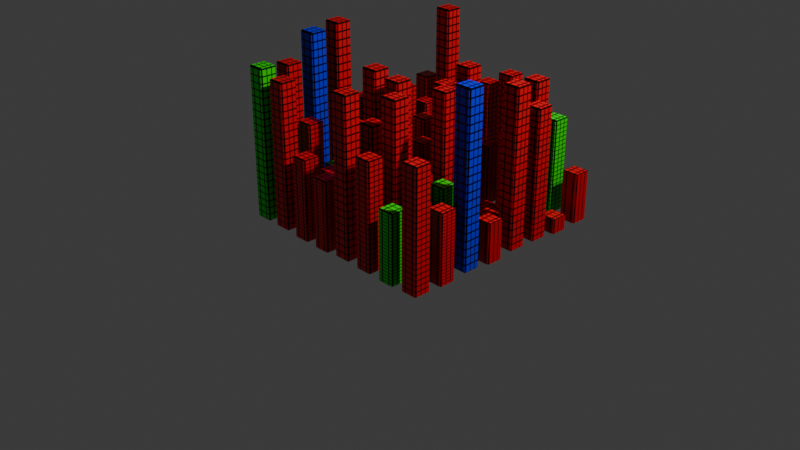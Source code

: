 # Source: Model-14.blend  (saved by Blender 4.4.30; exported with 4.5.12 LTS)
import bpy
from mathutils import Matrix  # noqa: F401  (used for matrix-valued properties, if any)

bpy.ops.wm.read_factory_settings(use_empty=True)
scene = bpy.context.scene
scene.name = 'Scene'

# ---- collections
col_collection = bpy.data.collections.new('Collection'); scene.collection.children.link(col_collection)

# ---- materials (node trees are filled in below, after node groups)
mat_building_window_material = bpy.data.materials.new('Building Window Material')
mat_building_window_material.alpha_threshold = 0.0
mat_building_window_material.roughness = 0.5
mat_building_window_material.line_color = (0.0, 0.0, 0.0, 1.0)

# ---- node groups
ng_building_node = bpy.data.node_groups.new('Building Node', 'GeometryNodeTree')
_s = ng_building_node.interface.new_socket(name='Geometry', in_out='OUTPUT', socket_type='NodeSocketGeometry')
_s = ng_building_node.interface.new_socket(name='Geometry', in_out='INPUT', socket_type='NodeSocketGeometry')
_s = ng_building_node.interface.new_socket(name='z', in_out='INPUT', socket_type='NodeSocketFloat')
_s.min_value = -1e+04
_s.max_value = 1e+04
ng_building_node.is_modifier = True
_N = ng_building_node.nodes; _L = ng_building_node.links
n0 = _N.new('NodeGroupOutput'); n0.name = 'Group Output'; n0.location = (680, 19)
n1 = _N.new('GeometryNodeMeshGrid'); n1.name = 'Grid'; n1.location = (-384, 237)
n1.inputs[0].default_value = 2.1
n1.inputs[1].default_value = 2.2
n1.inputs[2].default_value = 8
n1.inputs[3].default_value = 8
n2 = _N.new('GeometryNodeInstanceOnPoints'); n2.name = 'Instance on Points'; n2.location = (-33, 176)
n3 = _N.new('GeometryNodeMeshCube'); n3.name = 'Cube'; n3.location = (-812, 72)
n4 = _N.new('GeometryNodeExtrudeMesh'); n4.name = 'Extrude Mesh'; n4.location = (-372, 18)
n4.inputs[3].default_value = 0.01
n5 = _N.new('NodeGroupInput'); n5.name = 'Group Input'; n5.location = (-1295, 28)
n6 = _N.new('ShaderNodeCombineXYZ'); n6.name = 'Combine XYZ'; n6.location = (-1005, 73)
n6.inputs[0].default_value = 0.16
n6.inputs[1].default_value = 0.16
n7 = _N.new('GeometryNodeTransform'); n7.name = 'Transform Geometry'; n7.location = (-588, 91)
n8 = _N.new('ShaderNodeMath'); n8.name = 'Math'; n8.location = (-1026, -130)
n8.operation = 'DIVIDE'
n8.inputs[1].default_value = 1.9
n9 = _N.new('ShaderNodeCombineXYZ'); n9.name = 'Combine XYZ.001'; n9.location = (-807, -149)
n9.inputs[0].default_value = 0.16
n9.inputs[1].default_value = 0.16
n10 = _N.new('FunctionNodeRandomValue'); n10.name = 'Random Value'; n10.location = (-1017, -310)
n11 = _N.new('ShaderNodeCombineXYZ'); n11.name = 'Combine XYZ.002'; n11.location = (-731, -328)
n11.inputs[0].default_value = 1.0
n11.inputs[1].default_value = 1.0
n12 = _N.new('GeometryNodeSetMaterial'); n12.name = 'Set Material'; n12.location = (381, 118)
n12.inputs[2].default_value = mat_building_window_material
_L.new(n12.outputs[0], n0.inputs[0])
_L.new(n1.outputs[0], n2.inputs[0])
_L.new(n4.outputs[0], n2.inputs[2])
_L.new(n7.outputs[0], n4.inputs[0])
_L.new(n5.outputs[1], n6.inputs[2])
_L.new(n6.outputs[0], n3.inputs[0])
_L.new(n3.outputs[0], n7.inputs[0])
_L.new(n8.outputs[0], n9.inputs[2])
_L.new(n9.outputs[0], n7.inputs[1])
_L.new(n5.outputs[1], n8.inputs[0])
_L.new(n10.outputs[1], n11.inputs[2])
_L.new(n11.outputs[0], n2.inputs[6])
_L.new(n2.outputs[0], n12.inputs[0])
n0.is_active_output = True

# ---- material node trees
mat_building_window_material.use_nodes = True; mat_building_window_material.node_tree.nodes.clear()
_N = mat_building_window_material.node_tree.nodes; _L = mat_building_window_material.node_tree.links
n0 = _N.new('ShaderNodeOutputMaterial'); n0.name = 'Material Output'; n0.location = (513, 269)
n1 = _N.new('ShaderNodeBsdfPrincipled'); n1.name = 'Principled BSDF'; n1.location = (-362, 32)
n1.inputs[3].default_value = 1.45
n2 = _N.new('ShaderNodeTexVoronoi'); n2.name = 'Voronoi Texture'; n2.location = (-463, 428)
n2.distance = 'CHEBYCHEV'
n2.inputs[2].default_value = 12.0
n2.inputs[8].default_value = 0.0
n3 = _N.new('ShaderNodeMapping'); n3.name = 'Mapping'; n3.location = (-695, 425)
n3.inputs[3].default_value = (1.0, 1.5, 1.0)
n4 = _N.new('ShaderNodeTexCoord'); n4.name = 'Texture Coordinate'; n4.location = (-932, 415)
n5 = _N.new('ShaderNodeValToRGB'); n5.name = 'Color Ramp'; n5.location = (-203, 333)
n5.color_ramp.interpolation = 'CONSTANT'
while len(n5.color_ramp.elements) > 1: n5.color_ramp.elements.remove(n5.color_ramp.elements[-1])
n5.color_ramp.elements[0].position = 0.0; n5.color_ramp.elements[0].color = (0.0, 0.0, 0.0, 1.0)
_e = n5.color_ramp.elements.new(0.409); _e.color = (1.0, 1.0, 1.0, 1.0)
n6 = _N.new('ShaderNodeBsdfPrincipled'); n6.name = 'Principled BSDF.001'; n6.location = (-75, -87)
n6.inputs[0].default_value = (0.0, 0.0, 0.0, 1.0)
n6.inputs[3].default_value = 1.45
n7 = _N.new('ShaderNodeMixShader'); n7.name = 'Mix Shader'; n7.location = (294, 241)
n8 = _N.new('ShaderNodeTexNoise'); n8.name = 'Noise Texture'; n8.location = (-938, -152)
n8.normalize = False
n8.inputs[2].default_value = 126.4
n9 = _N.new('ShaderNodeValToRGB'); n9.name = 'Color Ramp.001'; n9.location = (-709, -130)
n9.color_ramp.interpolation = 'CONSTANT'
while len(n9.color_ramp.elements) > 1: n9.color_ramp.elements.remove(n9.color_ramp.elements[-1])
n9.color_ramp.elements[0].position = 0.0; n9.color_ramp.elements[0].color = (0.9148, 0.0, 0.008068, 1.0)
_e = n9.color_ramp.elements.new(0.26); _e.color = (0.008215, 1.0, 0.0, 1.0)
_e = n9.color_ramp.elements.new(0.4918); _e.color = (0.0004495, 0.01042, 1.0, 1.0)
_e = n9.color_ramp.elements.new(0.7673); _e.color = (1.0, 0.9481, 0.0, 1.0)
n10 = _N.new('ShaderNodeObjectInfo'); n10.name = 'Object Info'; n10.location = (-1258, -157)
_L.new(n3.outputs[0], n2.inputs[0])
_L.new(n4.outputs[3], n3.inputs[0])
_L.new(n2.outputs[0], n5.inputs[0])
_L.new(n1.outputs[0], n7.inputs[1])
_L.new(n6.outputs[0], n7.inputs[2])
_L.new(n7.outputs[0], n0.inputs[0])
_L.new(n5.outputs[0], n7.inputs[0])
_L.new(n8.outputs[0], n9.inputs[0])
_L.new(n9.outputs[0], n1.inputs[0])
_L.new(n10.outputs[0], n8.inputs[0])
n0.is_active_output = True

# ---- world
world_world = bpy.data.worlds.new('World'); scene.world = world_world
world_world.use_nodes = True; world_world.node_tree.nodes.clear()
_N = world_world.node_tree.nodes; _L = world_world.node_tree.links
n0 = _N.new('ShaderNodeOutputWorld'); n0.name = 'World Output'; n0.location = (300, 300)
n1 = _N.new('ShaderNodeBackground'); n1.name = 'Background'; n1.location = (10, 300)
n1.inputs[0].default_value = (0.05088, 0.05088, 0.05088, 1.0)
_L.new(n1.outputs[0], n0.inputs[0])
n0.is_active_output = True
world_world.color = (0.05088, 0.05088, 0.05088)
world_world.sun_shadow_jitter_overblur = 0.0

# ---- cameras
cam_camera = bpy.data.cameras.new('Camera')
cam_camera.clip_end = 100.0
cam_camera.ortho_scale = 7.314

# ---- lights
light_light = bpy.data.lights.new('Light', 'POINT')
light_light.energy = 1000.0
light_light.shadow_soft_size = 0.1

# ---- meshes
me_cube = bpy.data.meshes.new('Cube')
me_cube.from_pydata([(1.0, 1.0, 1.0), (1.0, 1.0, -1.0), (1.0, -1.0, 1.0), (1.0, -1.0, -1.0), (-1.0, 1.0, 1.0), (-1.0, 1.0, -1.0), (-1.0, -1.0, 1.0), (-1.0, -1.0, -1.0)], [], [(0, 4, 6, 2), (3, 2, 6, 7), (7, 6, 4, 5), (5, 1, 3, 7), (1, 0, 2, 3), (5, 4, 0, 1)])
_uv = me_cube.uv_layers.new(name='UVMap')
_uv.uv.foreach_set('vector', [0.625, 0.5, 0.875, 0.5, 0.875, 0.75, 0.625, 0.75, 0.375, 0.75, 0.625, 0.75, 0.625, 1.0, 0.375, 1.0, 0.375, 0.0, 0.625, 0.0, 0.625, 0.25, 0.375, 0.25, 0.125, 0.5, 0.375, 0.5, 0.375, 0.75, 0.125, 0.75, 0.375, 0.5, 0.625, 0.5, 0.625, 0.75, 0.375, 0.75, 0.375, 0.25, 0.625, 0.25, 0.625, 0.5, 0.375, 0.5])
me_cube.materials.append(mat_building_window_material)
me_cube.use_mirror_vertex_groups = False
me_cube.update()

# ---- objects
ob_cube = bpy.data.objects.new('Cube', me_cube)
ob_light = bpy.data.objects.new('Light', light_light)
ob_camera = bpy.data.objects.new('Camera', cam_camera)

# ---- transforms, parenting, visibility, modifiers, constraints
ob_cube.location = (0.0, 0.0, 0.0)
ob_cube.lock_rotations_4d = False
ob_cube.empty_display_type = 'ARROWS'
ob_cube.lineart.crease_threshold = 0.0
_m = ob_cube.modifiers.new('GeometryNodes', 'NODES')
_m.node_group = ng_building_node
_gi = [s.identifier for s in ng_building_node.interface.items_tree if s.item_type == 'SOCKET' and s.in_out == 'INPUT']
_m[_gi[1]] = 1.83  # z
ob_light.location = (4.076, 1.005, 5.904)
ob_light.rotation_euler = (0.6503, 0.05522, 1.866)
ob_light.lock_rotations_4d = False
ob_light.empty_display_type = 'ARROWS'
ob_light.color = (0.0, 0.0, 0.0, 0.0)
ob_light.lineart.crease_threshold = 0.0
ob_camera.location = (7.359, -6.926, 4.958)
ob_camera.rotation_euler = (1.109, 0.0, 0.8149)
ob_camera.lock_rotations_4d = False
ob_camera.empty_display_type = 'ARROWS'
ob_camera.color = (0.0, 0.0, 0.0, 0.0)
ob_camera.display_type = 'WIRE'
ob_camera.lineart.crease_threshold = 0.0

# ---- collection membership
col_collection.objects.link(ob_cube)
col_collection.objects.link(ob_light)
col_collection.objects.link(ob_camera)

# ---- scene / render settings (as saved in the file)
scene.camera = ob_camera
scene.frame_start = 1; scene.frame_end = 250; scene.frame_set(1)
scene.render.engine = 'CYCLES'
bpy.context.view_layer.update()
